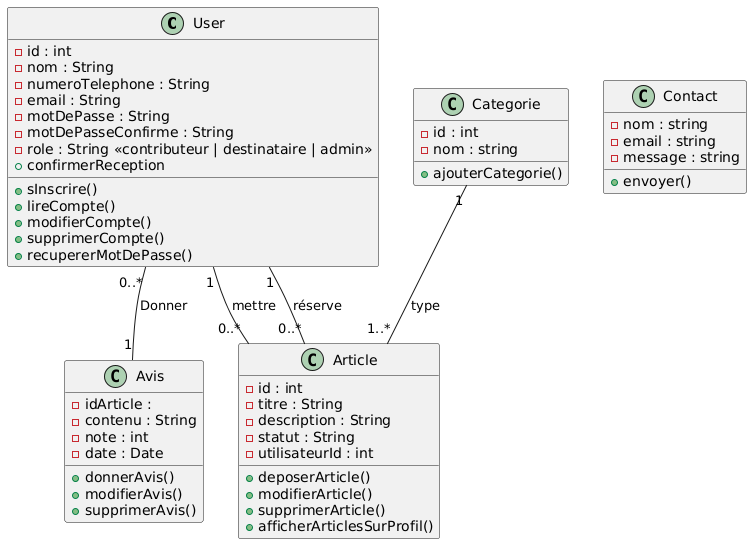

The diagram above was rendered by PlantUML. Its source (embedded in the PNG):
@startuml
class User {
    - id : int
    - nom : String
    - numeroTelephone : String
    - email : String
    - motDePasse : String
    - motDePasseConfirme : String
    - role : String <<contributeur | destinataire | admin>>
    + sInscrire()
    + lireCompte()
    + modifierCompte()
    + supprimerCompte()
    + recupererMotDePasse()
    +confirmerReception
}



class Categorie{
    - id : int
    - nom : string
    +ajouterCategorie()
}

class Article {
    - id : int
    - titre : String
    - description : String
    - statut : String
    - utilisateurId : int
    + deposerArticle()
    + modifierArticle()
    + supprimerArticle()
    + afficherArticlesSurProfil()
}

class Avis {
    -idArticle : 
    - contenu : String
    - note : int
    - date : Date
    + donnerAvis()
    + modifierAvis()
    + supprimerAvis()
    
}
class Contact{
    - nom : string
    - email : string
    - message : string
    + envoyer()

}

User "1" -- "0..*" Article : réserve
User "1" -- "0..*" Article : mettre
Categorie "1" -- "1..*" Article : type
User "0..*" -- "1" Avis: Donner
@enduml